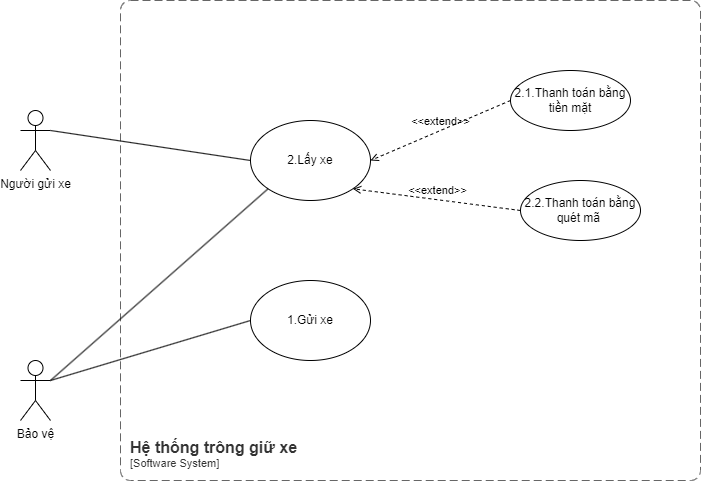

The diagram above was exported from draw.io. Its source (the exported page's mxGraphModel, read from the mxfile embedded in the PNG):
<mxGraphModel dx="954" dy="1826" grid="1" gridSize="10" guides="1" tooltips="1" connect="1" arrows="1" fold="1" page="1" pageScale="1" pageWidth="1654" pageHeight="1169" math="0" shadow="0">
  <root>
    <mxCell id="0" />
    <mxCell id="1" parent="0" />
    <object placeholders="1" c4Name="Hệ thống trông giữ xe" c4Type="SystemScopeBoundary" c4Application="Software System" label="&lt;font style=&quot;font-size: 16px&quot;&gt;&lt;b&gt;&lt;div style=&quot;text-align: left&quot;&gt;%c4Name%&lt;/div&gt;&lt;/b&gt;&lt;/font&gt;&lt;div style=&quot;text-align: left&quot;&gt;[%c4Application%]&lt;/div&gt;" id="9d6YVv7-I83Fj_K0ipAM-1">
      <mxCell style="rounded=1;fontSize=11;whiteSpace=wrap;html=1;dashed=1;arcSize=20;fillColor=none;strokeColor=#666666;fontColor=#333333;labelBackgroundColor=none;align=left;verticalAlign=bottom;labelBorderColor=none;spacingTop=0;spacing=10;dashPattern=8 4;metaEdit=1;rotatable=0;perimeter=rectanglePerimeter;noLabel=0;labelPadding=0;allowArrows=0;connectable=0;expand=0;recursiveResize=0;editable=1;pointerEvents=0;absoluteArcSize=1;points=[[0.25,0,0],[0.5,0,0],[0.75,0,0],[1,0.25,0],[1,0.5,0],[1,0.75,0],[0.75,1,0],[0.5,1,0],[0.25,1,0],[0,0.75,0],[0,0.5,0],[0,0.25,0]];" vertex="1" parent="1">
        <mxGeometry x="230" y="-170" width="580" height="480" as="geometry" />
      </mxCell>
    </object>
    <mxCell id="9d6YVv7-I83Fj_K0ipAM-2" value="1.Gửi xe" style="ellipse;whiteSpace=wrap;html=1;" vertex="1" parent="1">
      <mxGeometry x="360" y="110" width="120" height="80" as="geometry" />
    </mxCell>
    <mxCell id="9d6YVv7-I83Fj_K0ipAM-3" value="2.Lấy xe" style="ellipse;whiteSpace=wrap;html=1;" vertex="1" parent="1">
      <mxGeometry x="360" y="-50" width="120" height="80" as="geometry" />
    </mxCell>
    <mxCell id="jTTiBt2_Izu73_zcEt0E-1" value="Người gửi xe" style="shape=umlActor;verticalLabelPosition=bottom;verticalAlign=top;html=1;outlineConnect=0;" vertex="1" parent="1">
      <mxGeometry x="130" y="-60" width="30" height="60" as="geometry" />
    </mxCell>
    <mxCell id="jWyYlMMkVnOIDOiiHqwl-1" value="Bảo vệ" style="shape=umlActor;verticalLabelPosition=bottom;verticalAlign=top;html=1;outlineConnect=0;" vertex="1" parent="1">
      <mxGeometry x="130" y="190" width="30" height="60" as="geometry" />
    </mxCell>
    <mxCell id="jWyYlMMkVnOIDOiiHqwl-3" value="2.1.Thanh toán bằng tiền mặt" style="ellipse;whiteSpace=wrap;html=1;" vertex="1" parent="1">
      <mxGeometry x="620" y="-100" width="120" height="60" as="geometry" />
    </mxCell>
    <mxCell id="jWyYlMMkVnOIDOiiHqwl-4" value="2.2.Thanh toán bằng quét mã&amp;nbsp;" style="ellipse;whiteSpace=wrap;html=1;" vertex="1" parent="1">
      <mxGeometry x="630" y="10" width="120" height="60" as="geometry" />
    </mxCell>
    <mxCell id="jWyYlMMkVnOIDOiiHqwl-6" value="&amp;lt;&amp;lt;extend&amp;gt;&amp;gt;" style="html=1;verticalAlign=bottom;labelBackgroundColor=none;endArrow=open;endFill=0;dashed=1;rounded=0;entryX=1;entryY=0.5;entryDx=0;entryDy=0;exitX=0;exitY=0.5;exitDx=0;exitDy=0;" edge="1" parent="1" source="jWyYlMMkVnOIDOiiHqwl-3" target="9d6YVv7-I83Fj_K0ipAM-3">
      <mxGeometry width="160" relative="1" as="geometry">
        <mxPoint x="490" y="100" as="sourcePoint" />
        <mxPoint x="650" y="100" as="targetPoint" />
      </mxGeometry>
    </mxCell>
    <mxCell id="jWyYlMMkVnOIDOiiHqwl-7" value="&amp;lt;&amp;lt;extend&amp;gt;&amp;gt;" style="html=1;verticalAlign=bottom;labelBackgroundColor=none;endArrow=open;endFill=0;dashed=1;rounded=0;entryX=1;entryY=1;entryDx=0;entryDy=0;exitX=0;exitY=0.5;exitDx=0;exitDy=0;" edge="1" parent="1" source="jWyYlMMkVnOIDOiiHqwl-4" target="9d6YVv7-I83Fj_K0ipAM-3">
      <mxGeometry width="160" relative="1" as="geometry">
        <mxPoint x="630" y="20" as="sourcePoint" />
        <mxPoint x="490" y="50" as="targetPoint" />
      </mxGeometry>
    </mxCell>
    <mxCell id="jWyYlMMkVnOIDOiiHqwl-8" value="" style="endArrow=none;html=1;rounded=0;exitX=1;exitY=0.3333333333333333;exitDx=0;exitDy=0;exitPerimeter=0;entryX=0;entryY=0.5;entryDx=0;entryDy=0;" edge="1" parent="1" source="jWyYlMMkVnOIDOiiHqwl-1" target="9d6YVv7-I83Fj_K0ipAM-2">
      <mxGeometry width="50" height="50" relative="1" as="geometry">
        <mxPoint x="510" y="120" as="sourcePoint" />
        <mxPoint x="560" y="70" as="targetPoint" />
      </mxGeometry>
    </mxCell>
    <mxCell id="jWyYlMMkVnOIDOiiHqwl-9" value="" style="endArrow=none;html=1;rounded=0;exitX=1;exitY=0.3333333333333333;exitDx=0;exitDy=0;exitPerimeter=0;entryX=0;entryY=0.5;entryDx=0;entryDy=0;" edge="1" parent="1" source="jTTiBt2_Izu73_zcEt0E-1" target="9d6YVv7-I83Fj_K0ipAM-3">
      <mxGeometry width="50" height="50" relative="1" as="geometry">
        <mxPoint x="170" y="-30" as="sourcePoint" />
        <mxPoint x="370" y="-70" as="targetPoint" />
      </mxGeometry>
    </mxCell>
    <mxCell id="a6LQ8lKwrKnNAoximi-H-3" value="" style="endArrow=none;html=1;rounded=0;exitX=1;exitY=0.3333333333333333;exitDx=0;exitDy=0;exitPerimeter=0;entryX=0;entryY=1;entryDx=0;entryDy=0;" edge="1" parent="1" source="jWyYlMMkVnOIDOiiHqwl-1" target="9d6YVv7-I83Fj_K0ipAM-3">
      <mxGeometry width="50" height="50" relative="1" as="geometry">
        <mxPoint x="170" y="-30" as="sourcePoint" />
        <mxPoint x="370" y="210" as="targetPoint" />
      </mxGeometry>
    </mxCell>
  </root>
</mxGraphModel>